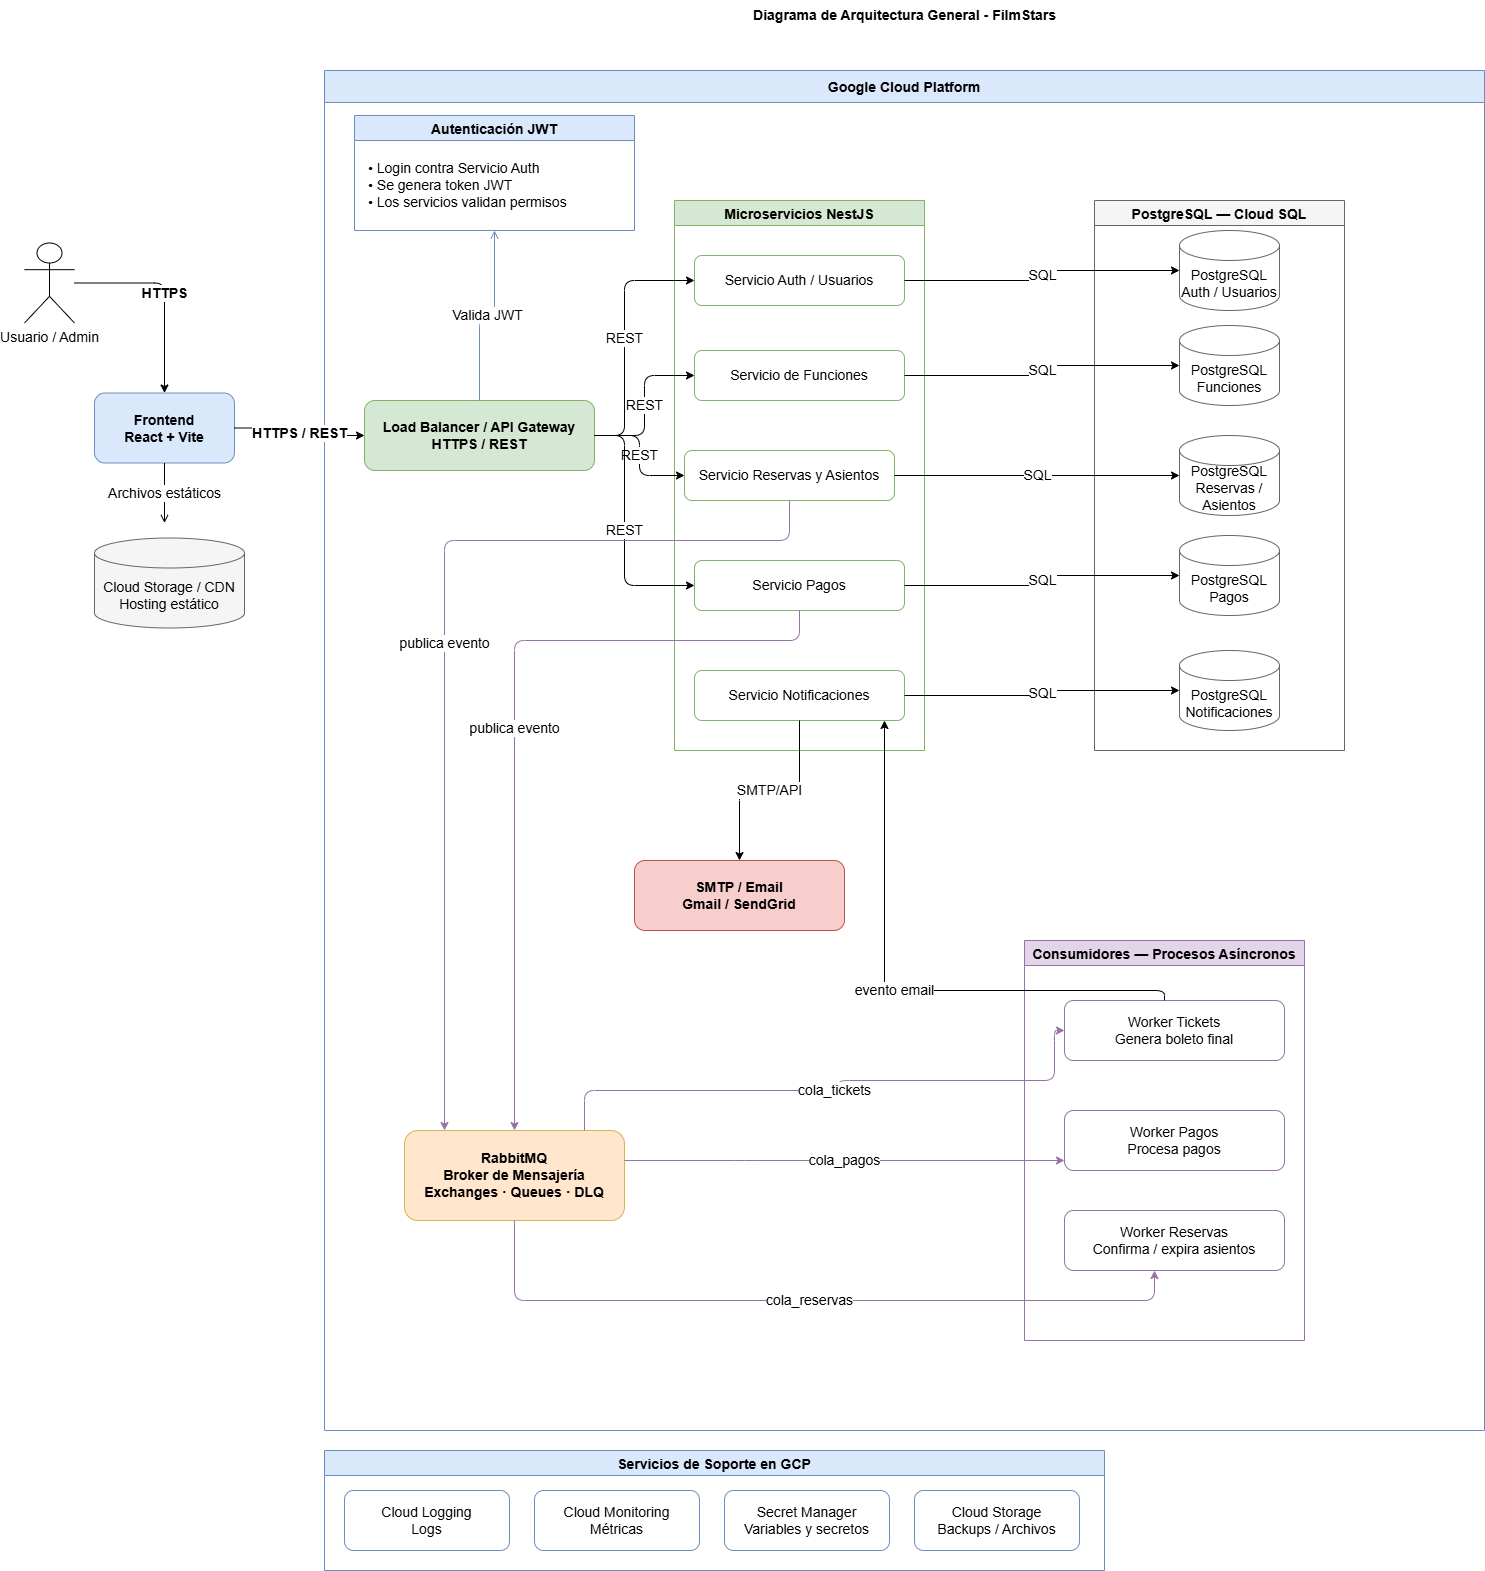

The diagram above was exported from draw.io. Its source (the exported page's mxGraphModel, read from the mxfile embedded in the PNG):
<mxGraphModel dx="2355" dy="1405" grid="1" gridSize="10" guides="1" tooltips="1" connect="1" arrows="1" fold="1" page="1" pageScale="1" pageWidth="1800" pageHeight="1100" math="0" shadow="0">
  <root>
    <mxCell id="0" />
    <mxCell id="1" parent="0" />
    <mxCell id="title" parent="1" style="text;html=1;strokeColor=none;fillColor=none;fontSize=14;fontStyle=1;align=center;shadow=0;" value="Diagrama de Arquitectura General - FilmStars" vertex="1">
      <mxGeometry height="50" width="780" x="680" y="270" as="geometry" />
    </mxCell>
    <mxCell id="gcp" parent="1" style="swimlane;startSize=32;fillColor=#dae8fc;strokeColor=#6c8ebf;fontStyle=1;fontSize=14;shadow=0;" value="Google Cloud Platform" vertex="1">
      <mxGeometry height="1360" width="1160" x="490" y="340" as="geometry" />
    </mxCell>
    <mxCell id="jwtBox" parent="gcp" style="swimlane;startSize=25;fillColor=#dae8fc;strokeColor=#6c8ebf;fontStyle=1;fontSize=14;shadow=0;" value="Autenticación JWT" vertex="1">
      <mxGeometry height="115" width="280" x="30" y="45" as="geometry" />
    </mxCell>
    <mxCell id="jwtText" parent="jwtBox" style="text;html=1;align=left;verticalAlign=middle;fontSize=14;strokeColor=none;fillColor=none;shadow=0;" value="• Login contra Servicio Auth&#10;• Se genera token JWT&#10;• Los servicios validan permisos" vertex="1">
      <mxGeometry height="70" width="250" x="12" y="35" as="geometry" />
    </mxCell>
    <mxCell id="gateway" parent="gcp" style="rounded=1;whiteSpace=wrap;html=1;fillColor=#d5e8d4;strokeColor=#82b366;fontStyle=1;fontSize=14;shadow=0;" value="Load Balancer / API Gateway&#10;HTTPS / REST" vertex="1">
      <mxGeometry height="70" width="230" x="40" y="330" as="geometry" />
    </mxCell>
    <mxCell id="servicesBox" parent="gcp" style="swimlane;startSize=25;fillColor=#d5e8d4;strokeColor=#82b366;fontStyle=1;fontSize=14;shadow=0;" value="Microservicios NestJS" vertex="1">
      <mxGeometry height="550" width="250" x="350" y="130" as="geometry" />
    </mxCell>
    <mxCell id="svcAuth" parent="servicesBox" style="rounded=1;whiteSpace=wrap;html=1;fillColor=#ffffff;strokeColor=#82b366;fontSize=14;shadow=0;" value="Servicio Auth / Usuarios" vertex="1">
      <mxGeometry height="50" width="210" x="20" y="55" as="geometry" />
    </mxCell>
    <mxCell id="svcShowtimes" parent="servicesBox" style="rounded=1;whiteSpace=wrap;html=1;fillColor=#ffffff;strokeColor=#82b366;fontSize=14;shadow=0;" value="Servicio de Funciones" vertex="1">
      <mxGeometry height="50" width="210" x="20" y="150" as="geometry" />
    </mxCell>
    <mxCell id="svcReservations" parent="servicesBox" style="rounded=1;whiteSpace=wrap;html=1;fillColor=#ffffff;strokeColor=#82b366;fontSize=14;shadow=0;" value="Servicio Reservas y Asientos" vertex="1">
      <mxGeometry height="50" width="210" x="10" y="250" as="geometry" />
    </mxCell>
    <mxCell id="svcPayments" parent="servicesBox" style="rounded=1;whiteSpace=wrap;html=1;fillColor=#ffffff;strokeColor=#82b366;fontSize=14;shadow=0;" value="Servicio Pagos" vertex="1">
      <mxGeometry height="50" width="210" x="20" y="360" as="geometry" />
    </mxCell>
    <mxCell id="svcNotifications" parent="servicesBox" style="rounded=1;whiteSpace=wrap;html=1;fillColor=#ffffff;strokeColor=#82b366;fontSize=14;shadow=0;" value="Servicio Notificaciones" vertex="1">
      <mxGeometry height="50" width="210" x="20" y="470" as="geometry" />
    </mxCell>
    <mxCell id="dbBox" parent="gcp" style="swimlane;startSize=25;fillColor=#f5f5f5;strokeColor=#666666;fontStyle=1;fontSize=14;shadow=0;" value="PostgreSQL — Cloud SQL" vertex="1">
      <mxGeometry height="550" width="250" x="770" y="130" as="geometry" />
    </mxCell>
    <mxCell id="dbAuth" parent="dbBox" style="shape=cylinder3;whiteSpace=wrap;html=1;boundedLbl=1;backgroundOutline=1;size=15;fillColor=#ffffff;strokeColor=#666666;fontSize=14;shadow=0;" value="PostgreSQL&#10;Auth / Usuarios" vertex="1">
      <mxGeometry height="80" width="100" x="85" y="30" as="geometry" />
    </mxCell>
    <mxCell id="dbShowtimes" parent="dbBox" style="shape=cylinder3;whiteSpace=wrap;html=1;boundedLbl=1;backgroundOutline=1;size=15;fillColor=#ffffff;strokeColor=#666666;fontSize=14;shadow=0;" value="PostgreSQL&#10;Funciones" vertex="1">
      <mxGeometry height="80" width="100" x="85" y="125" as="geometry" />
    </mxCell>
    <mxCell id="dbReservations" parent="dbBox" style="shape=cylinder3;whiteSpace=wrap;html=1;boundedLbl=1;backgroundOutline=1;size=15;fillColor=#ffffff;strokeColor=#666666;fontSize=14;shadow=0;" value="PostgreSQL&#10;Reservas / Asientos" vertex="1">
      <mxGeometry height="80" width="100" x="85" y="235" as="geometry" />
    </mxCell>
    <mxCell id="dbPayments" parent="dbBox" style="shape=cylinder3;whiteSpace=wrap;html=1;boundedLbl=1;backgroundOutline=1;size=15;fillColor=#ffffff;strokeColor=#666666;fontSize=14;shadow=0;" value="PostgreSQL&#10;Pagos" vertex="1">
      <mxGeometry height="80" width="100" x="85" y="335" as="geometry" />
    </mxCell>
    <mxCell id="dbNotifications" parent="dbBox" style="shape=cylinder3;whiteSpace=wrap;html=1;boundedLbl=1;backgroundOutline=1;size=15;fillColor=#ffffff;strokeColor=#666666;fontSize=14;shadow=0;" value="PostgreSQL&#10;Notificaciones" vertex="1">
      <mxGeometry height="80" width="100" x="85" y="450" as="geometry" />
    </mxCell>
    <mxCell id="mq" parent="gcp" style="rounded=1;whiteSpace=wrap;html=1;fillColor=#ffe6cc;strokeColor=#d6b656;fontStyle=1;fontSize=14;shadow=0;" value="RabbitMQ&#10;Broker de Mensajería&#10;Exchanges · Queues · DLQ" vertex="1">
      <mxGeometry height="90" width="220" x="80" y="1060" as="geometry" />
    </mxCell>
    <mxCell id="edge_gw_auth" edge="1" parent="gcp" source="gateway" style="edgeStyle=orthogonalEdgeStyle;endArrow=classic;html=1;shadow=0;fontSize=14;" target="svcAuth" value="REST">
      <mxGeometry relative="1" as="geometry">
        <Array as="points">
          <mxPoint x="300" y="365" />
          <mxPoint x="300" y="210" />
        </Array>
      </mxGeometry>
    </mxCell>
    <mxCell id="edge_gw_showtimes" edge="1" parent="gcp" source="gateway" style="edgeStyle=orthogonalEdgeStyle;endArrow=classic;html=1;shadow=0;fontSize=14;" target="svcShowtimes" value="REST">
      <mxGeometry relative="1" as="geometry" />
    </mxCell>
    <mxCell id="edge_gw_reservations" edge="1" parent="gcp" source="gateway" style="edgeStyle=orthogonalEdgeStyle;endArrow=classic;html=1;shadow=0;fontSize=14;" target="svcReservations" value="REST">
      <mxGeometry relative="1" as="geometry" />
    </mxCell>
    <mxCell id="edge_gw_payments" edge="1" parent="gcp" source="gateway" style="edgeStyle=orthogonalEdgeStyle;endArrow=classic;html=1;shadow=0;fontSize=14;" target="svcPayments" value="REST">
      <mxGeometry relative="1" as="geometry">
        <Array as="points">
          <mxPoint x="300" y="365" />
          <mxPoint x="300" y="515" />
        </Array>
      </mxGeometry>
    </mxCell>
    <mxCell id="edge_auth_db" edge="1" parent="gcp" source="svcAuth" style="edgeStyle=orthogonalEdgeStyle;endArrow=classic;html=1;shadow=0;fontSize=14;" target="dbAuth" value="SQL">
      <mxGeometry relative="1" as="geometry" />
    </mxCell>
    <mxCell id="edge_showtimes_db" edge="1" parent="gcp" source="svcShowtimes" style="edgeStyle=orthogonalEdgeStyle;endArrow=classic;html=1;shadow=0;fontSize=14;" target="dbShowtimes" value="SQL">
      <mxGeometry relative="1" as="geometry" />
    </mxCell>
    <mxCell id="edge_reservations_db" edge="1" parent="gcp" source="svcReservations" style="endArrow=classic;html=1;edgeStyle=orthogonalEdgeStyle;shadow=0;fontSize=14;" target="dbReservations" value="SQL">
      <mxGeometry relative="1" as="geometry" />
    </mxCell>
    <mxCell id="edge_payments_db" edge="1" parent="gcp" source="svcPayments" style="edgeStyle=orthogonalEdgeStyle;endArrow=classic;html=1;shadow=0;fontSize=14;" target="dbPayments" value="SQL">
      <mxGeometry relative="1" as="geometry" />
    </mxCell>
    <mxCell id="edge_notif_db" edge="1" parent="gcp" source="svcNotifications" style="edgeStyle=orthogonalEdgeStyle;endArrow=classic;html=1;shadow=0;fontSize=14;" target="dbNotifications" value="SQL">
      <mxGeometry relative="1" as="geometry" />
    </mxCell>
    <mxCell id="edge_res_mq" edge="1" parent="gcp" source="svcReservations" style="edgeStyle=orthogonalEdgeStyle;endArrow=classic;html=1;strokeColor=#9673a6;exitX=0.5;exitY=1;exitDx=0;exitDy=0;shadow=0;fontSize=14;" target="mq" value="publica evento">
      <mxGeometry relative="1" as="geometry">
        <Array as="points">
          <mxPoint x="465" y="470" />
          <mxPoint x="120" y="470" />
        </Array>
      </mxGeometry>
    </mxCell>
    <mxCell id="edge_pay_mq" edge="1" parent="gcp" source="svcPayments" style="edgeStyle=orthogonalEdgeStyle;endArrow=classic;html=1;strokeColor=#9673a6;exitX=0.5;exitY=1;exitDx=0;exitDy=0;shadow=0;fontSize=14;" target="mq" value="publica evento">
      <mxGeometry relative="1" as="geometry">
        <Array as="points">
          <mxPoint x="475" y="570" />
          <mxPoint x="190" y="570" />
        </Array>
      </mxGeometry>
    </mxCell>
    <mxCell id="edge_notif_email" edge="1" parent="gcp" source="svcNotifications" style="edgeStyle=orthogonalEdgeStyle;endArrow=classic;html=1;shadow=0;fontSize=14;" target="externalEmail" value="SMTP/API">
      <mxGeometry relative="1" as="geometry" />
    </mxCell>
    <mxCell id="edge_jwt_gw" edge="1" parent="gcp" source="gateway" style="edgeStyle=orthogonalEdgeStyle;endArrow=open;html=1;strokeColor=#6c8ebf;shadow=0;fontSize=14;" target="jwtBox" value="Valida JWT">
      <mxGeometry relative="1" as="geometry" />
    </mxCell>
    <mxCell id="externalEmail" parent="gcp" style="rounded=1;whiteSpace=wrap;html=1;fillColor=#f8cecc;strokeColor=#b85450;fontStyle=1;fontSize=14;shadow=0;" value="SMTP / Email&#10;Gmail / SendGrid" vertex="1">
      <mxGeometry height="70" width="210" x="310" y="790" as="geometry" />
    </mxCell>
    <mxCell id="workersBox" parent="gcp" style="swimlane;startSize=25;fillColor=#e1d5e7;strokeColor=#9673a6;fontStyle=1;fontSize=14;shadow=0;" value="Consumidores — Procesos Asíncronos" vertex="1">
      <mxGeometry height="400" width="280" x="700" y="870" as="geometry" />
    </mxCell>
    <mxCell id="workerReservations" parent="workersBox" style="rounded=1;whiteSpace=wrap;html=1;fillColor=#ffffff;strokeColor=#9673a6;fontSize=14;shadow=0;" value="Worker Reservas&#10;Confirma / expira asientos" vertex="1">
      <mxGeometry height="60" width="220" x="40" y="270" as="geometry" />
    </mxCell>
    <mxCell id="workerPayments" parent="workersBox" style="rounded=1;whiteSpace=wrap;html=1;fillColor=#ffffff;strokeColor=#9673a6;fontSize=14;shadow=0;" value="Worker Pagos&#10;Procesa pagos" vertex="1">
      <mxGeometry height="60" width="220" x="40" y="170" as="geometry" />
    </mxCell>
    <mxCell id="workerTickets" parent="workersBox" style="rounded=1;whiteSpace=wrap;html=1;fillColor=#ffffff;strokeColor=#9673a6;fontSize=14;shadow=0;" value="Worker Tickets&#10;Genera boleto final" vertex="1">
      <mxGeometry height="60" width="220" x="40" y="60" as="geometry" />
    </mxCell>
    <mxCell id="edge_mq_wr" edge="1" parent="gcp" source="mq" style="edgeStyle=orthogonalEdgeStyle;endArrow=classic;html=1;strokeColor=#9673a6;shadow=0;fontSize=14;" target="workerReservations" value="cola_reservas">
      <mxGeometry relative="1" as="geometry">
        <Array as="points">
          <mxPoint x="190" y="1230" />
          <mxPoint x="830" y="1230" />
        </Array>
      </mxGeometry>
    </mxCell>
    <mxCell id="edge_mq_wp" edge="1" parent="gcp" source="mq" style="edgeStyle=orthogonalEdgeStyle;endArrow=classic;html=1;strokeColor=#9673a6;shadow=0;fontSize=14;" target="workerPayments" value="cola_pagos">
      <mxGeometry relative="1" as="geometry">
        <Array as="points">
          <mxPoint x="420" y="1090" />
          <mxPoint x="420" y="1090" />
        </Array>
      </mxGeometry>
    </mxCell>
    <mxCell id="edge_mq_wt" edge="1" parent="gcp" source="mq" style="edgeStyle=orthogonalEdgeStyle;endArrow=classic;html=1;strokeColor=#9673a6;entryX=0;entryY=0.5;entryDx=0;entryDy=0;shadow=0;fontSize=14;" target="workerTickets" value="cola_tickets">
      <mxGeometry relative="1" as="geometry">
        <Array as="points">
          <mxPoint x="260" y="1020" />
          <mxPoint x="515" y="1020" />
          <mxPoint x="515" y="1010" />
          <mxPoint x="730" y="1010" />
        </Array>
      </mxGeometry>
    </mxCell>
    <mxCell id="edge_worker_notif" edge="1" parent="gcp" source="workerTickets" style="edgeStyle=orthogonalEdgeStyle;endArrow=classic;html=1;shadow=0;fontSize=14;" target="svcNotifications" value="evento email">
      <mxGeometry relative="1" as="geometry">
        <Array as="points">
          <mxPoint x="840" y="920" />
          <mxPoint x="560" y="920" />
        </Array>
      </mxGeometry>
    </mxCell>
    <mxCell id="actorUser" parent="1" style="shape=umlActor;verticalLabelPosition=bottom;verticalAlign=top;html=1;fontSize=14;shadow=0;" value="Usuario / Admin" vertex="1">
      <mxGeometry height="80" width="50" x="190" y="512.5" as="geometry" />
    </mxCell>
    <mxCell id="frontend" parent="1" style="rounded=1;whiteSpace=wrap;html=1;fillColor=#dae8fc;strokeColor=#6c8ebf;fontStyle=1;fontSize=14;shadow=0;" value="Frontend&#10;React + Vite" vertex="1">
      <mxGeometry height="70" width="140" x="260" y="662.5" as="geometry" />
    </mxCell>
    <mxCell id="cdn" parent="1" style="shape=cylinder3;whiteSpace=wrap;html=1;boundedLbl=1;backgroundOutline=1;size=15;fillColor=#f5f5f5;strokeColor=#666666;fontSize=14;shadow=0;" value="Cloud Storage / CDN&#10;Hosting estático" vertex="1">
      <mxGeometry height="90" width="150" x="260" y="807.5" as="geometry" />
    </mxCell>
    <mxCell id="edge_user_frontend" edge="1" parent="1" source="actorUser" style="edgeStyle=orthogonalEdgeStyle;endArrow=classic;html=1;fontStyle=1;shadow=0;fontSize=14;" target="frontend" value="HTTPS">
      <mxGeometry relative="1" as="geometry" />
    </mxCell>
    <mxCell id="edge_frontend_gateway" edge="1" parent="1" source="frontend" style="edgeStyle=orthogonalEdgeStyle;endArrow=classic;html=1;fontStyle=1;shadow=0;fontSize=14;" target="gateway" value="HTTPS / REST">
      <mxGeometry relative="1" as="geometry" />
    </mxCell>
    <mxCell id="edge_frontend_cdn" edge="1" parent="1" source="frontend" style="edgeStyle=orthogonalEdgeStyle;endArrow=open;html=1;shadow=0;fontSize=14;" value="Archivos estáticos">
      <mxGeometry relative="1" as="geometry">
        <mxPoint x="330.0000000000002" y="792.5" as="targetPoint" />
      </mxGeometry>
    </mxCell>
    <mxCell id="supportBox" parent="1" style="swimlane;startSize=25;fillColor=#dae8fc;strokeColor=#6c8ebf;fontStyle=1;fontSize=14;shadow=0;" value="Servicios de Soporte en GCP" vertex="1">
      <mxGeometry height="120" width="780" x="490" y="1720" as="geometry" />
    </mxCell>
    <mxCell id="logging" parent="supportBox" style="rounded=1;whiteSpace=wrap;html=1;fillColor=#ffffff;strokeColor=#6c8ebf;fontSize=14;shadow=0;" value="Cloud Logging&#10;Logs" vertex="1">
      <mxGeometry height="60" width="165" x="20" y="40" as="geometry" />
    </mxCell>
    <mxCell id="monitoring" parent="supportBox" style="rounded=1;whiteSpace=wrap;html=1;fillColor=#ffffff;strokeColor=#6c8ebf;fontSize=14;shadow=0;" value="Cloud Monitoring&#10;Métricas" vertex="1">
      <mxGeometry height="60" width="165" x="210" y="40" as="geometry" />
    </mxCell>
    <mxCell id="secrets" parent="supportBox" style="rounded=1;whiteSpace=wrap;html=1;fillColor=#ffffff;strokeColor=#6c8ebf;fontSize=14;shadow=0;" value="Secret Manager&#10;Variables y secretos" vertex="1">
      <mxGeometry height="60" width="165" x="400" y="40" as="geometry" />
    </mxCell>
    <mxCell id="storage" parent="supportBox" style="rounded=1;whiteSpace=wrap;html=1;fillColor=#ffffff;strokeColor=#6c8ebf;fontSize=14;shadow=0;" value="Cloud Storage&#10;Backups / Archivos" vertex="1">
      <mxGeometry height="60" width="165" x="590" y="40" as="geometry" />
    </mxCell>
  </root>
</mxGraphModel>